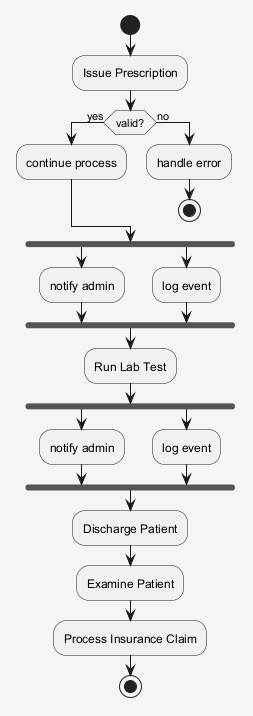

The diagram above was rendered by PlantUML. Its source (embedded in the PNG):
@startuml
skinparam shadowing false
skinparam backgroundColor #F5F5F5
start
:Issue Prescription;
if (valid?) then (yes)
:continue process;
else (no)
:handle error;
stop
endif
fork
:notify admin;
fork again
:log event;
end fork
:Run Lab Test;
fork
:notify admin;
fork again
:log event;
end fork
:Discharge Patient;
:Examine Patient;
:Process Insurance Claim;
stop
@enduml